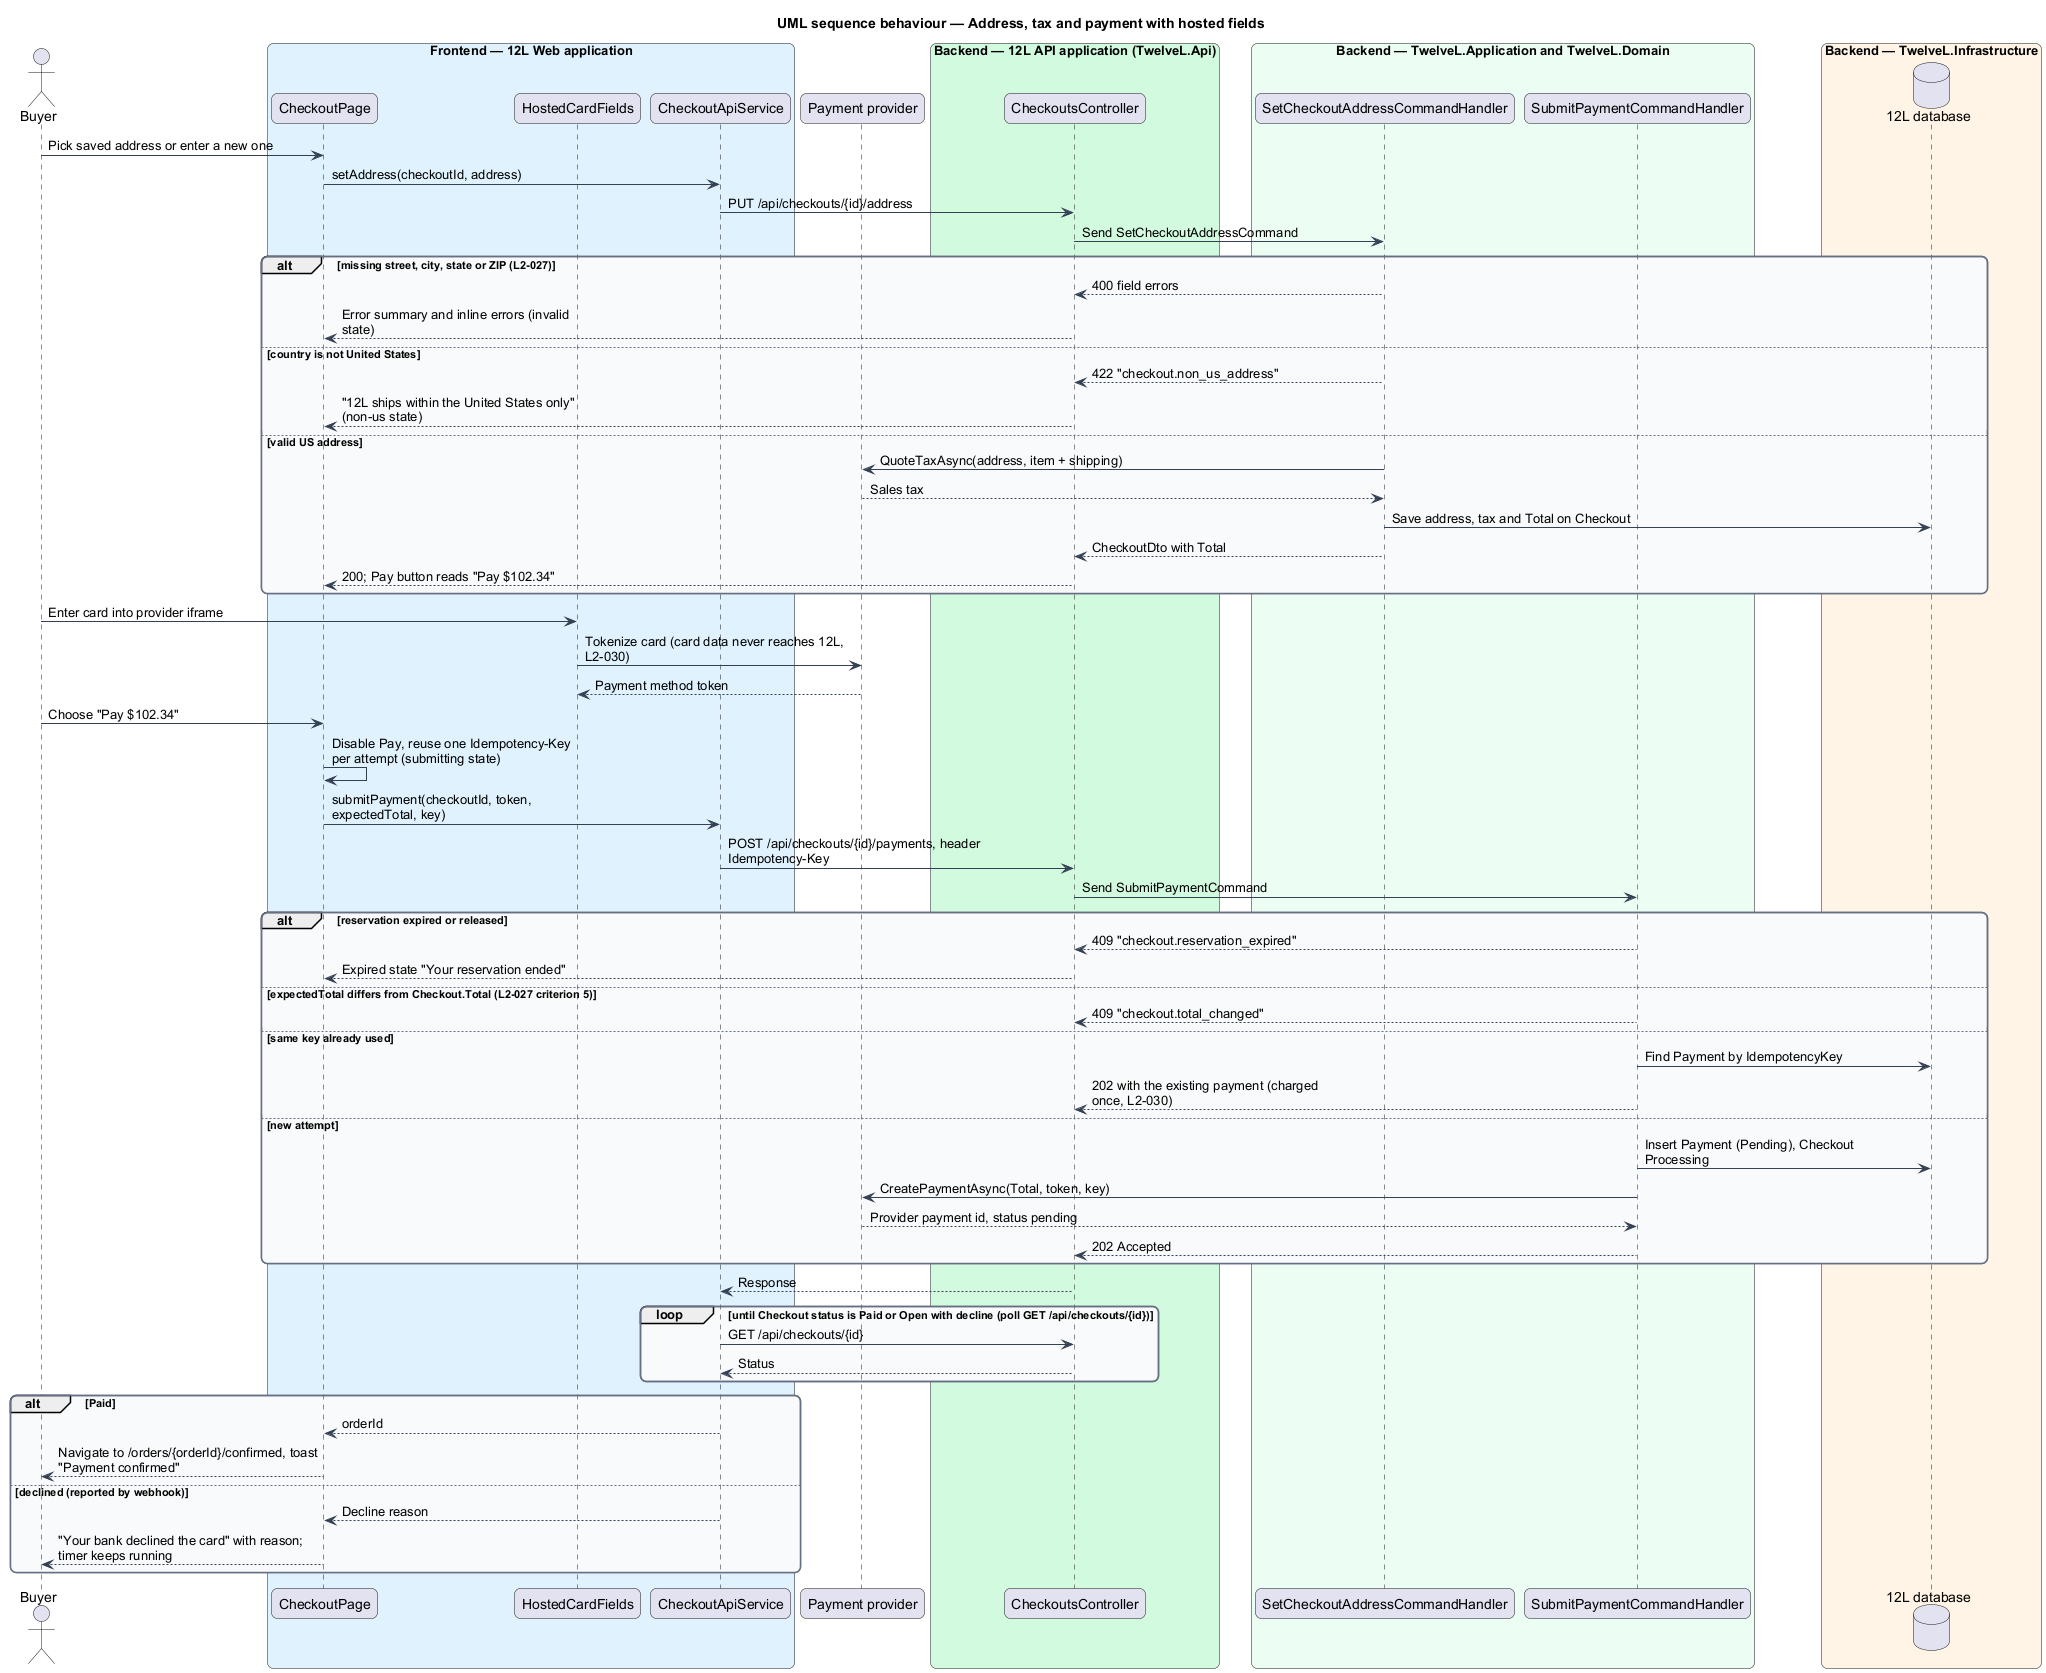

The diagram above was rendered by PlantUML. Its source (embedded in the PNG):
@startuml
title UML sequence behaviour — Address, tax and payment with hosted fields
skinparam backgroundColor #FFFFFF
skinparam shadowing false
skinparam roundcorner 12
skinparam defaultFontName Arial
skinparam ArrowColor #344054
skinparam rectangle {
  BorderColor #344054
  FontColor #101828
}
skinparam package {
  BorderColor #667085
  FontColor #101828
  BackgroundColor #F9FAFB
}
skinparam sequenceMessageAlign left
skinparam maxMessageSize 260
actor "Buyer" as actor
box "Frontend — 12L Web application" #E0F2FE
  participant "CheckoutPage" as page
  participant "HostedCardFields" as hf
  participant "CheckoutApiService" as client
end box
participant "Payment provider" as pay
box "Backend — 12L API application (TwelveL.Api)" #D1FADF
  participant "CheckoutsController" as ctrl
end box
box "Backend — TwelveL.Application and TwelveL.Domain" #ECFDF3
  participant "SetCheckoutAddressCommandHandler" as qh
  participant "SubmitPaymentCommandHandler" as ph
end box
box "Backend — TwelveL.Infrastructure" #FFF4E5
  database "12L database" as db
end box
actor -> page : Pick saved address or enter a new one
page -> client : setAddress(checkoutId, address)
client -> ctrl : PUT /api/checkouts/{id}/address
ctrl -> qh : Send SetCheckoutAddressCommand
alt missing street, city, state or ZIP (L2-027)
  qh --> ctrl : 400 field errors
  ctrl --> page : Error summary and inline errors (invalid state)
else country is not United States
  qh --> ctrl : 422 "checkout.non_us_address"
  ctrl --> page : "12L ships within the United States only" (non-us state)
else valid US address
  qh -> pay : QuoteTaxAsync(address, item + shipping)
  pay --> qh : Sales tax
  qh -> db : Save address, tax and Total on Checkout
  qh --> ctrl : CheckoutDto with Total
  ctrl --> page : 200; Pay button reads "Pay $102.34"
end
actor -> hf : Enter card into provider iframe
hf -> pay : Tokenize card (card data never reaches 12L, L2-030)
pay --> hf : Payment method token
actor -> page : Choose "Pay $102.34"
page -> page : Disable Pay, reuse one Idempotency-Key per attempt (submitting state)
page -> client : submitPayment(checkoutId, token, expectedTotal, key)
client -> ctrl : POST /api/checkouts/{id}/payments, header Idempotency-Key
ctrl -> ph : Send SubmitPaymentCommand
alt reservation expired or released
  ph --> ctrl : 409 "checkout.reservation_expired"
  ctrl --> page : Expired state "Your reservation ended"
else expectedTotal differs from Checkout.Total (L2-027 criterion 5)
  ph --> ctrl : 409 "checkout.total_changed"
else same key already used
  ph -> db : Find Payment by IdempotencyKey
  ph --> ctrl : 202 with the existing payment (charged once, L2-030)
else new attempt
  ph -> db : Insert Payment (Pending), Checkout Processing
  ph -> pay : CreatePaymentAsync(Total, token, key)
  pay --> ph : Provider payment id, status pending
  ph --> ctrl : 202 Accepted
end
ctrl --> client : Response
loop until Checkout status is Paid or Open with decline (poll GET /api/checkouts/{id})
  client -> ctrl : GET /api/checkouts/{id}
  ctrl --> client : Status
end
alt Paid
  client --> page : orderId
  page --> actor : Navigate to /orders/{orderId}/confirmed, toast "Payment confirmed"
else declined (reported by webhook)
  client --> page : Decline reason
  page --> actor : "Your bank declined the card" with reason; timer keeps running
end
@enduml